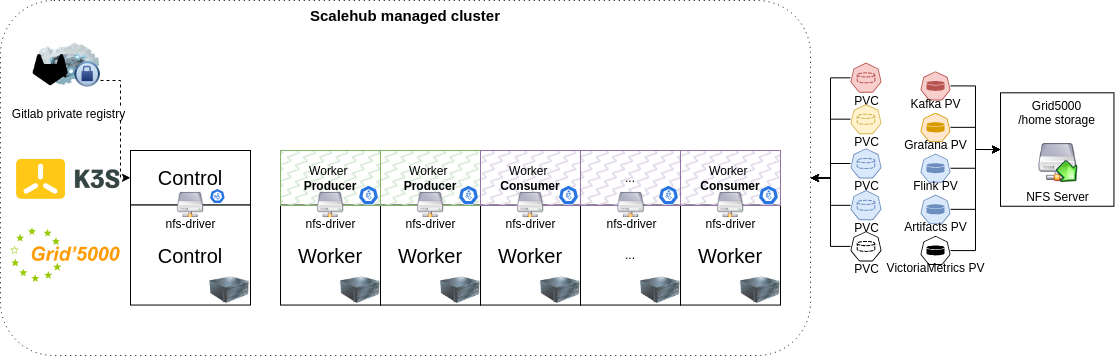

The diagram above was exported from draw.io. Its source (the exported page's mxGraphModel, read from the mxfile embedded in the PNG):
<mxGraphModel dx="1497" dy="964" grid="1" gridSize="10" guides="1" tooltips="1" connect="1" arrows="1" fold="1" page="1" pageScale="1.5" pageWidth="827" pageHeight="1169" math="0" shadow="0">
  <root>
    <mxCell id="0" />
    <mxCell id="1" parent="0" />
    <mxCell id="ryPIst9aiN8E-bx9SYYw-121" value="Scalehub managed cluster" style="rounded=1;whiteSpace=wrap;html=1;verticalAlign=top;fontStyle=1;fontSize=15;dashed=1;dashPattern=1 4;" vertex="1" parent="1">
      <mxGeometry x="50" y="470" width="810" height="355" as="geometry" />
    </mxCell>
    <mxCell id="ryPIst9aiN8E-bx9SYYw-122" value="" style="shape=image;verticalLabelPosition=bottom;labelBackgroundColor=default;verticalAlign=top;aspect=fixed;imageAspect=0;image=data:image/png,(base64 omitted: 9128 chars);clipPath=inset(30.5% 0% 29.5% 0%);" vertex="1" parent="1">
      <mxGeometry x="66.01" y="628.55" width="103.62" height="41.45" as="geometry" />
    </mxCell>
    <mxCell id="ryPIst9aiN8E-bx9SYYw-123" value="&lt;font style=&quot;font-size: 20px;&quot;&gt;Worker&lt;/font&gt;" style="whiteSpace=wrap;html=1;aspect=fixed;" vertex="1" parent="1">
      <mxGeometry x="330" y="674.5454545454545" width="100" height="100" as="geometry" />
    </mxCell>
    <mxCell id="ryPIst9aiN8E-bx9SYYw-124" value="" style="shape=image;verticalLabelPosition=bottom;labelBackgroundColor=default;verticalAlign=top;aspect=fixed;imageAspect=0;image=data:image/png,(base64 omitted: 21660 chars);" vertex="1" parent="1">
      <mxGeometry x="60.00000000000001" y="697.14" width="109.63" height="54.82" as="geometry" />
    </mxCell>
    <mxCell id="ryPIst9aiN8E-bx9SYYw-125" value="&lt;font style=&quot;font-size: 20px;&quot;&gt;Control&lt;/font&gt;" style="rounded=0;whiteSpace=wrap;html=1;" vertex="1" parent="1">
      <mxGeometry x="180" y="620" width="120" height="54.55" as="geometry" />
    </mxCell>
    <mxCell id="ryPIst9aiN8E-bx9SYYw-126" value="" style="sketch=0;html=1;dashed=0;whitespace=wrap;fillColor=#2875E2;strokeColor=#ffffff;points=[[0.005,0.63,0],[0.1,0.2,0],[0.9,0.2,0],[0.5,0,0],[0.995,0.63,0],[0.72,0.99,0],[0.5,1,0],[0.28,0.99,0]];verticalLabelPosition=bottom;align=center;verticalAlign=top;shape=mxgraph.kubernetes.icon;prIcon=master" vertex="1" parent="1">
      <mxGeometry x="259.18" y="656.55" width="15.41" height="18" as="geometry" />
    </mxCell>
    <mxCell id="ryPIst9aiN8E-bx9SYYw-127" value="" style="group" vertex="1" connectable="0" parent="1">
      <mxGeometry x="330" y="620" width="100" height="80" as="geometry" />
    </mxCell>
    <mxCell id="ryPIst9aiN8E-bx9SYYw-128" value="Worker&amp;nbsp;&lt;br&gt;&lt;b&gt;Producer&lt;/b&gt;" style="rounded=0;whiteSpace=wrap;html=1;fillColor=#d5e8d4;strokeColor=#82b366;fillStyle=zigzag-line;" vertex="1" parent="ryPIst9aiN8E-bx9SYYw-127">
      <mxGeometry width="100" height="55" as="geometry" />
    </mxCell>
    <mxCell id="ryPIst9aiN8E-bx9SYYw-129" value="" style="sketch=0;html=1;dashed=0;whitespace=wrap;fillColor=#2875E2;strokeColor=#ffffff;points=[[0.005,0.63,0],[0.1,0.2,0],[0.9,0.2,0],[0.5,0,0],[0.995,0.63,0],[0.72,0.99,0],[0.5,1,0],[0.28,0.99,0]];verticalLabelPosition=bottom;align=center;verticalAlign=top;shape=mxgraph.kubernetes.icon;prIcon=node" vertex="1" parent="ryPIst9aiN8E-bx9SYYw-127">
      <mxGeometry x="78" y="30.549999999999955" width="20" height="28" as="geometry" />
    </mxCell>
    <mxCell id="ryPIst9aiN8E-bx9SYYw-130" value="nfs-driver" style="shape=image;html=1;verticalAlign=top;verticalLabelPosition=bottom;labelBackgroundColor=#ffffff;imageAspect=0;aspect=fixed;image=https://cdn1.iconfinder.com/data/icons/nuvola2/128x128/devices/nfs_unmount.png;spacing=-8;" vertex="1" parent="ryPIst9aiN8E-bx9SYYw-127">
      <mxGeometry x="35" y="40" width="30" height="30" as="geometry" />
    </mxCell>
    <mxCell id="ryPIst9aiN8E-bx9SYYw-131" value="Worker" style="whiteSpace=wrap;html=1;aspect=fixed;fontSize=20;" vertex="1" parent="1">
      <mxGeometry x="430" y="674.5454545454545" width="100" height="100" as="geometry" />
    </mxCell>
    <mxCell id="ryPIst9aiN8E-bx9SYYw-132" value="" style="group;" vertex="1" connectable="0" parent="1">
      <mxGeometry x="430" y="620" width="430" height="180" as="geometry" />
    </mxCell>
    <mxCell id="ryPIst9aiN8E-bx9SYYw-133" value="Worker&amp;nbsp;&lt;br&gt;&lt;b&gt;Producer&lt;/b&gt;" style="rounded=0;whiteSpace=wrap;html=1;fillColor=#d5e8d4;strokeColor=#82b366;fillStyle=zigzag-line;" vertex="1" parent="ryPIst9aiN8E-bx9SYYw-132">
      <mxGeometry width="100" height="55" as="geometry" />
    </mxCell>
    <mxCell id="ryPIst9aiN8E-bx9SYYw-134" value="" style="sketch=0;html=1;dashed=0;whitespace=wrap;fillColor=#2875E2;strokeColor=#ffffff;points=[[0.005,0.63,0],[0.1,0.2,0],[0.9,0.2,0],[0.5,0,0],[0.995,0.63,0],[0.72,0.99,0],[0.5,1,0],[0.28,0.99,0]];verticalLabelPosition=bottom;align=center;verticalAlign=top;shape=mxgraph.kubernetes.icon;prIcon=node" vertex="1" parent="ryPIst9aiN8E-bx9SYYw-132">
      <mxGeometry x="78" y="30.549999999999955" width="20" height="28" as="geometry" />
    </mxCell>
    <mxCell id="ryPIst9aiN8E-bx9SYYw-135" value="nfs-driver&lt;br&gt;" style="shape=image;html=1;verticalAlign=top;verticalLabelPosition=bottom;labelBackgroundColor=#ffffff;imageAspect=0;aspect=fixed;image=https://cdn1.iconfinder.com/data/icons/nuvola2/128x128/devices/nfs_unmount.png;spacing=-8;" vertex="1" parent="ryPIst9aiN8E-bx9SYYw-132">
      <mxGeometry x="35" y="40" width="30" height="30" as="geometry" />
    </mxCell>
    <mxCell id="ryPIst9aiN8E-bx9SYYw-136" value="Worker" style="whiteSpace=wrap;html=1;aspect=fixed;fontSize=20;" vertex="1" parent="1">
      <mxGeometry x="530" y="674.5454545454545" width="100" height="100" as="geometry" />
    </mxCell>
    <mxCell id="ryPIst9aiN8E-bx9SYYw-137" value="" style="group" vertex="1" connectable="0" parent="1">
      <mxGeometry x="530" y="620" width="100" height="70" as="geometry" />
    </mxCell>
    <mxCell id="ryPIst9aiN8E-bx9SYYw-138" value="Worker&amp;nbsp;&lt;br&gt;&lt;b&gt;Consumer&lt;/b&gt;" style="rounded=0;whiteSpace=wrap;html=1;fillColor=#e1d5e7;strokeColor=#9673a6;fillStyle=zigzag-line;" vertex="1" parent="ryPIst9aiN8E-bx9SYYw-137">
      <mxGeometry width="100" height="55" as="geometry" />
    </mxCell>
    <mxCell id="ryPIst9aiN8E-bx9SYYw-139" value="" style="sketch=0;html=1;dashed=0;whitespace=wrap;fillColor=#2875E2;strokeColor=#ffffff;points=[[0.005,0.63,0],[0.1,0.2,0],[0.9,0.2,0],[0.5,0,0],[0.995,0.63,0],[0.72,0.99,0],[0.5,1,0],[0.28,0.99,0]];verticalLabelPosition=bottom;align=center;verticalAlign=top;shape=mxgraph.kubernetes.icon;prIcon=node" vertex="1" parent="ryPIst9aiN8E-bx9SYYw-137">
      <mxGeometry x="78" y="30.549999999999955" width="20" height="28" as="geometry" />
    </mxCell>
    <mxCell id="ryPIst9aiN8E-bx9SYYw-140" value="nfs-driver" style="shape=image;html=1;verticalAlign=top;verticalLabelPosition=bottom;labelBackgroundColor=#ffffff;imageAspect=0;aspect=fixed;image=https://cdn1.iconfinder.com/data/icons/nuvola2/128x128/devices/nfs_unmount.png;spacing=-8;" vertex="1" parent="ryPIst9aiN8E-bx9SYYw-137">
      <mxGeometry x="35" y="40" width="30" height="30" as="geometry" />
    </mxCell>
    <mxCell id="ryPIst9aiN8E-bx9SYYw-141" value="..." style="whiteSpace=wrap;html=1;aspect=fixed;" vertex="1" parent="1">
      <mxGeometry x="630" y="674.5454545454545" width="100" height="100" as="geometry" />
    </mxCell>
    <mxCell id="ryPIst9aiN8E-bx9SYYw-142" value="" style="group" vertex="1" connectable="0" parent="1">
      <mxGeometry x="630" y="620" width="100" height="70" as="geometry" />
    </mxCell>
    <mxCell id="ryPIst9aiN8E-bx9SYYw-143" value="..." style="rounded=0;whiteSpace=wrap;html=1;fillColor=#e1d5e7;strokeColor=#9673a6;fillStyle=zigzag-line;" vertex="1" parent="ryPIst9aiN8E-bx9SYYw-142">
      <mxGeometry width="100" height="55" as="geometry" />
    </mxCell>
    <mxCell id="ryPIst9aiN8E-bx9SYYw-144" value="" style="sketch=0;html=1;dashed=0;whitespace=wrap;fillColor=#2875E2;strokeColor=#ffffff;points=[[0.005,0.63,0],[0.1,0.2,0],[0.9,0.2,0],[0.5,0,0],[0.995,0.63,0],[0.72,0.99,0],[0.5,1,0],[0.28,0.99,0]];verticalLabelPosition=bottom;align=center;verticalAlign=top;shape=mxgraph.kubernetes.icon;prIcon=node" vertex="1" parent="ryPIst9aiN8E-bx9SYYw-142">
      <mxGeometry x="78" y="30.549999999999955" width="20" height="28" as="geometry" />
    </mxCell>
    <mxCell id="ryPIst9aiN8E-bx9SYYw-145" value="nfs-driver" style="shape=image;html=1;verticalAlign=top;verticalLabelPosition=bottom;labelBackgroundColor=#ffffff;imageAspect=0;aspect=fixed;image=https://cdn1.iconfinder.com/data/icons/nuvola2/128x128/devices/nfs_unmount.png;spacing=-8;" vertex="1" parent="ryPIst9aiN8E-bx9SYYw-142">
      <mxGeometry x="35.5" y="40" width="30" height="30" as="geometry" />
    </mxCell>
    <mxCell id="ryPIst9aiN8E-bx9SYYw-146" value="Worker" style="whiteSpace=wrap;html=1;aspect=fixed;fontSize=20;" vertex="1" parent="1">
      <mxGeometry x="730" y="674.5454545454545" width="100" height="100" as="geometry" />
    </mxCell>
    <mxCell id="ryPIst9aiN8E-bx9SYYw-147" value="" style="group" vertex="1" connectable="0" parent="1">
      <mxGeometry x="730" y="620" width="100" height="70" as="geometry" />
    </mxCell>
    <mxCell id="ryPIst9aiN8E-bx9SYYw-148" value="Worker&amp;nbsp;&lt;br&gt;&lt;b&gt;Consumer&lt;/b&gt;" style="rounded=0;whiteSpace=wrap;html=1;fillColor=#e1d5e7;strokeColor=#9673a6;fillStyle=zigzag-line;" vertex="1" parent="ryPIst9aiN8E-bx9SYYw-147">
      <mxGeometry width="100" height="55" as="geometry" />
    </mxCell>
    <mxCell id="ryPIst9aiN8E-bx9SYYw-149" value="" style="sketch=0;html=1;dashed=0;whitespace=wrap;fillColor=#2875E2;strokeColor=#ffffff;points=[[0.005,0.63,0],[0.1,0.2,0],[0.9,0.2,0],[0.5,0,0],[0.995,0.63,0],[0.72,0.99,0],[0.5,1,0],[0.28,0.99,0]];verticalLabelPosition=bottom;align=center;verticalAlign=top;shape=mxgraph.kubernetes.icon;prIcon=node" vertex="1" parent="ryPIst9aiN8E-bx9SYYw-147">
      <mxGeometry x="78" y="30.549999999999955" width="20" height="28" as="geometry" />
    </mxCell>
    <mxCell id="ryPIst9aiN8E-bx9SYYw-150" value="nfs-driver" style="shape=image;html=1;verticalAlign=top;verticalLabelPosition=bottom;labelBackgroundColor=#ffffff;imageAspect=0;aspect=fixed;image=https://cdn1.iconfinder.com/data/icons/nuvola2/128x128/devices/nfs_unmount.png;spacing=-8;" vertex="1" parent="ryPIst9aiN8E-bx9SYYw-147">
      <mxGeometry x="35" y="40" width="30" height="30" as="geometry" />
    </mxCell>
    <mxCell id="ryPIst9aiN8E-bx9SYYw-151" value="&lt;font style=&quot;font-size: 20px;&quot;&gt;Control&lt;/font&gt;" style="rounded=0;whiteSpace=wrap;html=1;fillStyle=auto;fontSize=5;" vertex="1" parent="1">
      <mxGeometry x="180" y="674.55" width="120" height="100" as="geometry" />
    </mxCell>
    <mxCell id="ryPIst9aiN8E-bx9SYYw-152" value="" style="image;html=1;image=img/lib/clip_art/computers/Server_128x128.png;fillStyle=auto;strokeColor=#99CCFF;fontSize=7;fillColor=#9AC7BF;opacity=80;" vertex="1" parent="1">
      <mxGeometry x="259.18" y="744.55" width="40" height="30" as="geometry" />
    </mxCell>
    <mxCell id="ryPIst9aiN8E-bx9SYYw-153" value="" style="image;html=1;image=img/lib/clip_art/computers/Server_128x128.png;fillStyle=auto;strokeColor=#99CCFF;fontSize=7;fillColor=#9AC7BF;opacity=80;" vertex="1" parent="1">
      <mxGeometry x="390" y="744.55" width="40" height="30" as="geometry" />
    </mxCell>
    <mxCell id="ryPIst9aiN8E-bx9SYYw-154" value="" style="image;html=1;image=img/lib/clip_art/computers/Server_128x128.png;fillStyle=auto;strokeColor=#99CCFF;fontSize=7;fillColor=#9AC7BF;opacity=80;" vertex="1" parent="1">
      <mxGeometry x="490" y="744.55" width="40" height="30" as="geometry" />
    </mxCell>
    <mxCell id="ryPIst9aiN8E-bx9SYYw-155" value="" style="image;html=1;image=img/lib/clip_art/computers/Server_128x128.png;fillStyle=auto;strokeColor=#99CCFF;fontSize=7;fillColor=#9AC7BF;opacity=80;" vertex="1" parent="1">
      <mxGeometry x="590" y="744.55" width="40" height="30" as="geometry" />
    </mxCell>
    <mxCell id="ryPIst9aiN8E-bx9SYYw-156" value="" style="image;html=1;image=img/lib/clip_art/computers/Server_128x128.png;fillStyle=auto;strokeColor=#99CCFF;fontSize=7;fillColor=#9AC7BF;opacity=80;" vertex="1" parent="1">
      <mxGeometry x="690" y="744.55" width="40" height="30" as="geometry" />
    </mxCell>
    <mxCell id="ryPIst9aiN8E-bx9SYYw-157" value="" style="image;html=1;image=img/lib/clip_art/computers/Server_128x128.png;fillStyle=auto;strokeColor=#99CCFF;fontSize=7;fillColor=#9AC7BF;opacity=80;" vertex="1" parent="1">
      <mxGeometry x="790" y="744.55" width="40" height="30" as="geometry" />
    </mxCell>
    <mxCell id="ryPIst9aiN8E-bx9SYYw-158" value="" style="group" vertex="1" connectable="0" parent="1">
      <mxGeometry x="1050" y="562.31" width="113.45" height="113.45000000000005" as="geometry" />
    </mxCell>
    <mxCell id="ryPIst9aiN8E-bx9SYYw-159" value="Grid5000&lt;br&gt;/home storage" style="whiteSpace=wrap;html=1;aspect=fixed;verticalAlign=top;" vertex="1" parent="ryPIst9aiN8E-bx9SYYw-158">
      <mxGeometry width="113.45" height="113.45" as="geometry" />
    </mxCell>
    <mxCell id="ryPIst9aiN8E-bx9SYYw-160" value="NFS Server" style="shape=image;html=1;verticalAlign=top;verticalLabelPosition=bottom;labelBackgroundColor=#ffffff;imageAspect=0;aspect=fixed;image=https://cdn1.iconfinder.com/data/icons/nuvola2/128x128/devices/nfs_mount.png;" vertex="1" parent="ryPIst9aiN8E-bx9SYYw-158">
      <mxGeometry x="35.44999999999999" y="48" width="43" height="43" as="geometry" />
    </mxCell>
    <mxCell id="ryPIst9aiN8E-bx9SYYw-161" style="edgeStyle=orthogonalEdgeStyle;rounded=0;orthogonalLoop=1;jettySize=auto;html=1;entryX=0;entryY=0.5;entryDx=0;entryDy=0;" edge="1" parent="1" source="ryPIst9aiN8E-bx9SYYw-162" target="ryPIst9aiN8E-bx9SYYw-159">
      <mxGeometry relative="1" as="geometry" />
    </mxCell>
    <mxCell id="ryPIst9aiN8E-bx9SYYw-162" value="Kafka PV" style="sketch=0;html=1;dashed=0;whitespace=wrap;fillColor=#f8cecc;strokeColor=#b85450;points=[[0.005,0.63,0],[0.1,0.2,0],[0.9,0.2,0],[0.5,0,0],[0.995,0.63,0],[0.72,0.99,0],[0.5,1,0],[0.28,0.99,0]];verticalLabelPosition=bottom;align=center;verticalAlign=top;shape=mxgraph.kubernetes.icon;prIcon=pv;horizontal=1;spacing=-9;" vertex="1" parent="1">
      <mxGeometry x="970" y="539.9999999999999" width="30" height="30.86" as="geometry" />
    </mxCell>
    <mxCell id="ryPIst9aiN8E-bx9SYYw-163" value="nfs-driver" style="shape=image;html=1;verticalAlign=top;verticalLabelPosition=bottom;labelBackgroundColor=#ffffff;imageAspect=0;aspect=fixed;image=https://cdn1.iconfinder.com/data/icons/nuvola2/128x128/devices/nfs_unmount.png;spacing=-8;" vertex="1" parent="1">
      <mxGeometry x="225" y="660" width="30" height="30" as="geometry" />
    </mxCell>
    <mxCell id="ryPIst9aiN8E-bx9SYYw-164" style="edgeStyle=orthogonalEdgeStyle;rounded=0;orthogonalLoop=1;jettySize=auto;html=1;entryX=0;entryY=0.5;entryDx=0;entryDy=0;" edge="1" parent="1" source="ryPIst9aiN8E-bx9SYYw-165" target="ryPIst9aiN8E-bx9SYYw-159">
      <mxGeometry relative="1" as="geometry" />
    </mxCell>
    <mxCell id="ryPIst9aiN8E-bx9SYYw-165" value="Grafana PV" style="sketch=0;html=1;dashed=0;whitespace=wrap;fillColor=#ffe6cc;strokeColor=#d79b00;points=[[0.005,0.63,0],[0.1,0.2,0],[0.9,0.2,0],[0.5,0,0],[0.995,0.63,0],[0.72,0.99,0],[0.5,1,0],[0.28,0.99,0]];verticalLabelPosition=bottom;align=center;verticalAlign=top;shape=mxgraph.kubernetes.icon;prIcon=pv;horizontal=1;spacing=-9;" vertex="1" parent="1">
      <mxGeometry x="970" y="581.4499999999999" width="30" height="30.86" as="geometry" />
    </mxCell>
    <mxCell id="ryPIst9aiN8E-bx9SYYw-166" style="edgeStyle=orthogonalEdgeStyle;rounded=0;orthogonalLoop=1;jettySize=auto;html=1;entryX=0;entryY=0.5;entryDx=0;entryDy=0;" edge="1" parent="1" source="ryPIst9aiN8E-bx9SYYw-167" target="ryPIst9aiN8E-bx9SYYw-159">
      <mxGeometry relative="1" as="geometry" />
    </mxCell>
    <mxCell id="ryPIst9aiN8E-bx9SYYw-167" value="Flink PV" style="sketch=0;html=1;dashed=0;whitespace=wrap;fillColor=#dae8fc;strokeColor=#6c8ebf;points=[[0.005,0.63,0],[0.1,0.2,0],[0.9,0.2,0],[0.5,0,0],[0.995,0.63,0],[0.72,0.99,0],[0.5,1,0],[0.28,0.99,0]];verticalLabelPosition=bottom;align=center;verticalAlign=top;shape=mxgraph.kubernetes.icon;prIcon=pv;horizontal=1;spacing=-9;" vertex="1" parent="1">
      <mxGeometry x="970" y="622.31" width="30" height="30.86" as="geometry" />
    </mxCell>
    <mxCell id="ryPIst9aiN8E-bx9SYYw-168" style="edgeStyle=orthogonalEdgeStyle;rounded=0;orthogonalLoop=1;jettySize=auto;html=1;entryX=0;entryY=0.5;entryDx=0;entryDy=0;" edge="1" parent="1" source="ryPIst9aiN8E-bx9SYYw-169" target="ryPIst9aiN8E-bx9SYYw-159">
      <mxGeometry relative="1" as="geometry" />
    </mxCell>
    <mxCell id="ryPIst9aiN8E-bx9SYYw-169" value="Artifacts&amp;nbsp;PV" style="sketch=0;html=1;dashed=0;whitespace=wrap;fillColor=#dae8fc;strokeColor=#6c8ebf;points=[[0.005,0.63,0],[0.1,0.2,0],[0.9,0.2,0],[0.5,0,0],[0.995,0.63,0],[0.72,0.99,0],[0.5,1,0],[0.28,0.99,0]];verticalLabelPosition=bottom;align=center;verticalAlign=top;shape=mxgraph.kubernetes.icon;prIcon=pv;horizontal=1;spacing=-9;" vertex="1" parent="1">
      <mxGeometry x="970" y="663.41" width="30" height="30.86" as="geometry" />
    </mxCell>
    <mxCell id="ryPIst9aiN8E-bx9SYYw-170" style="edgeStyle=orthogonalEdgeStyle;rounded=0;orthogonalLoop=1;jettySize=auto;html=1;entryX=0;entryY=0.5;entryDx=0;entryDy=0;dashed=1;" edge="1" parent="1" source="ryPIst9aiN8E-bx9SYYw-232" target="ryPIst9aiN8E-bx9SYYw-125">
      <mxGeometry relative="1" as="geometry">
        <Array as="points">
          <mxPoint x="170" y="550" />
          <mxPoint x="170" y="647" />
        </Array>
      </mxGeometry>
    </mxCell>
    <mxCell id="ryPIst9aiN8E-bx9SYYw-171" style="edgeStyle=orthogonalEdgeStyle;rounded=0;orthogonalLoop=1;jettySize=auto;html=1;entryX=0;entryY=0.5;entryDx=0;entryDy=0;" edge="1" parent="1" source="ryPIst9aiN8E-bx9SYYw-172" target="ryPIst9aiN8E-bx9SYYw-159">
      <mxGeometry relative="1" as="geometry" />
    </mxCell>
    <mxCell id="ryPIst9aiN8E-bx9SYYw-172" value="VictoriaMetrics PV" style="sketch=0;html=1;dashed=0;whitespace=wrap;points=[[0.005,0.63,0],[0.1,0.2,0],[0.9,0.2,0],[0.5,0,0],[0.995,0.63,0],[0.72,0.99,0],[0.5,1,0],[0.28,0.99,0]];verticalLabelPosition=bottom;align=center;verticalAlign=top;shape=mxgraph.kubernetes.icon;prIcon=pv;horizontal=1;spacing=-9;gradientDirection=radial;" vertex="1" parent="1">
      <mxGeometry x="970" y="704.55" width="30" height="30.86" as="geometry" />
    </mxCell>
    <mxCell id="ryPIst9aiN8E-bx9SYYw-230" style="edgeStyle=orthogonalEdgeStyle;rounded=0;orthogonalLoop=1;jettySize=auto;html=1;" edge="1" parent="1" source="ryPIst9aiN8E-bx9SYYw-231" target="ryPIst9aiN8E-bx9SYYw-121">
      <mxGeometry relative="1" as="geometry" />
    </mxCell>
    <mxCell id="ryPIst9aiN8E-bx9SYYw-231" value="PVC" style="sketch=0;html=1;dashed=0;whitespace=wrap;fillColor=#f8cecc;strokeColor=#b85450;points=[[0.005,0.63,0],[0.1,0.2,0],[0.9,0.2,0],[0.5,0,0],[0.995,0.63,0],[0.72,0.99,0],[0.5,1,0],[0.28,0.99,0]];verticalLabelPosition=bottom;align=center;verticalAlign=top;shape=mxgraph.kubernetes.icon;prIcon=pvc;spacing=-8;" vertex="1" parent="1">
      <mxGeometry x="900" y="527.79" width="31" height="39" as="geometry" />
    </mxCell>
    <mxCell id="ryPIst9aiN8E-bx9SYYw-232" value="Gitlab private registry" style="image;html=1;image=img/lib/clip_art/networking/Cloud_Server_Private_128x128.png" vertex="1" parent="1">
      <mxGeometry x="85.36472760849492" y="500" width="64.6352723915051" height="70" as="geometry" />
    </mxCell>
    <mxCell id="ryPIst9aiN8E-bx9SYYw-233" value="" style="shape=image;html=1;verticalAlign=top;verticalLabelPosition=bottom;labelBackgroundColor=#ffffff;imageAspect=0;aspect=fixed;image=https://cdn0.iconfinder.com/data/icons/phosphor-fill-vol-3/256/gitlab-logo-simple-fill-128.png" vertex="1" parent="1">
      <mxGeometry x="80" y="517.5" width="40.39704524469068" height="40.39704524469068" as="geometry" />
    </mxCell>
    <mxCell id="ryPIst9aiN8E-bx9SYYw-234" style="edgeStyle=orthogonalEdgeStyle;rounded=0;orthogonalLoop=1;jettySize=auto;html=1;entryX=1;entryY=0.5;entryDx=0;entryDy=0;" edge="1" parent="1" source="ryPIst9aiN8E-bx9SYYw-235" target="ryPIst9aiN8E-bx9SYYw-121">
      <mxGeometry relative="1" as="geometry" />
    </mxCell>
    <mxCell id="ryPIst9aiN8E-bx9SYYw-235" value="PVC" style="sketch=0;html=1;dashed=0;whitespace=wrap;fillColor=#fff2cc;strokeColor=#d6b656;points=[[0.005,0.63,0],[0.1,0.2,0],[0.9,0.2,0],[0.5,0,0],[0.995,0.63,0],[0.72,0.99,0],[0.5,1,0],[0.28,0.99,0]];verticalLabelPosition=bottom;align=center;verticalAlign=top;shape=mxgraph.kubernetes.icon;prIcon=pvc;spacing=-8;" vertex="1" parent="1">
      <mxGeometry x="900" y="569.24" width="31" height="39" as="geometry" />
    </mxCell>
    <mxCell id="ryPIst9aiN8E-bx9SYYw-236" style="edgeStyle=orthogonalEdgeStyle;rounded=0;orthogonalLoop=1;jettySize=auto;html=1;entryX=1;entryY=0.5;entryDx=0;entryDy=0;" edge="1" parent="1" source="ryPIst9aiN8E-bx9SYYw-237" target="ryPIst9aiN8E-bx9SYYw-121">
      <mxGeometry relative="1" as="geometry" />
    </mxCell>
    <mxCell id="ryPIst9aiN8E-bx9SYYw-237" value="PVC" style="sketch=0;html=1;dashed=0;whitespace=wrap;fillColor=#dae8fc;strokeColor=#6c8ebf;points=[[0.005,0.63,0],[0.1,0.2,0],[0.9,0.2,0],[0.5,0,0],[0.995,0.63,0],[0.72,0.99,0],[0.5,1,0],[0.28,0.99,0]];verticalLabelPosition=bottom;align=center;verticalAlign=top;shape=mxgraph.kubernetes.icon;prIcon=pvc;spacing=-8;" vertex="1" parent="1">
      <mxGeometry x="900" y="613.48" width="31" height="39" as="geometry" />
    </mxCell>
    <mxCell id="ryPIst9aiN8E-bx9SYYw-238" style="edgeStyle=orthogonalEdgeStyle;rounded=0;orthogonalLoop=1;jettySize=auto;html=1;entryX=1;entryY=0.5;entryDx=0;entryDy=0;" edge="1" parent="1" source="ryPIst9aiN8E-bx9SYYw-239" target="ryPIst9aiN8E-bx9SYYw-121">
      <mxGeometry relative="1" as="geometry" />
    </mxCell>
    <mxCell id="ryPIst9aiN8E-bx9SYYw-239" value="PVC" style="sketch=0;html=1;dashed=0;whitespace=wrap;fillColor=#dae8fc;strokeColor=#6c8ebf;points=[[0.005,0.63,0],[0.1,0.2,0],[0.9,0.2,0],[0.5,0,0],[0.995,0.63,0],[0.72,0.99,0],[0.5,1,0],[0.28,0.99,0]];verticalLabelPosition=bottom;align=center;verticalAlign=top;shape=mxgraph.kubernetes.icon;prIcon=pvc;spacing=-8;" vertex="1" parent="1">
      <mxGeometry x="900" y="655.27" width="31" height="39" as="geometry" />
    </mxCell>
    <mxCell id="ryPIst9aiN8E-bx9SYYw-240" style="edgeStyle=orthogonalEdgeStyle;rounded=0;orthogonalLoop=1;jettySize=auto;html=1;" edge="1" parent="1" source="ryPIst9aiN8E-bx9SYYw-241" target="ryPIst9aiN8E-bx9SYYw-121">
      <mxGeometry relative="1" as="geometry" />
    </mxCell>
    <mxCell id="ryPIst9aiN8E-bx9SYYw-241" value="PVC" style="sketch=0;html=1;dashed=0;whitespace=wrap;points=[[0.005,0.63,0],[0.1,0.2,0],[0.9,0.2,0],[0.5,0,0],[0.995,0.63,0],[0.72,0.99,0],[0.5,1,0],[0.28,0.99,0]];verticalLabelPosition=bottom;align=center;verticalAlign=top;shape=mxgraph.kubernetes.icon;prIcon=pvc;spacing=-8;" vertex="1" parent="1">
      <mxGeometry x="900" y="696.41" width="31" height="39" as="geometry" />
    </mxCell>
  </root>
</mxGraphModel>